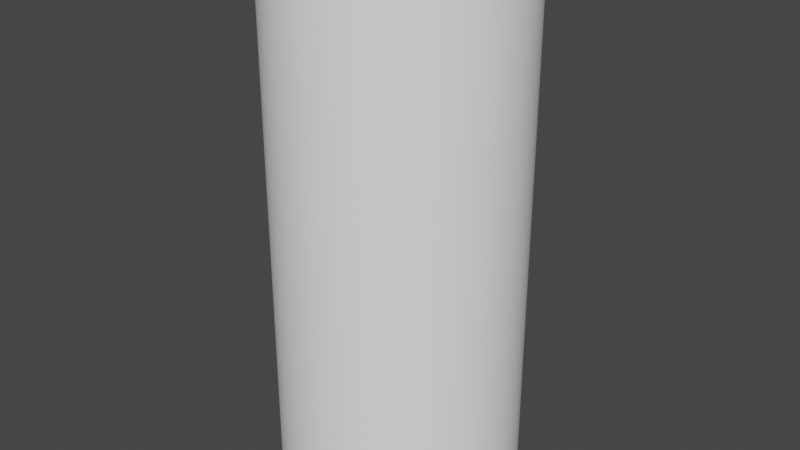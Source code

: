 # Source: Cyllinder.blend  (saved by Blender 2.91.10; exported with 4.5.12 LTS)
import bpy
from mathutils import Matrix  # noqa: F401  (used for matrix-valued properties, if any)

bpy.ops.wm.read_factory_settings(use_empty=True)
scene = bpy.context.scene
scene.name = 'Scene'

# ---- collections
col_collection = bpy.data.collections.new('Collection'); scene.collection.children.link(col_collection)

# ---- materials (node trees are filled in below, after node groups)
mat_base = bpy.data.materials.new('Base')
mat_base.use_transparent_shadow = False
mat_head = bpy.data.materials.new('Head')
mat_head.use_transparent_shadow = False

# ---- material node trees
mat_base.use_nodes = True; mat_base.node_tree.nodes.clear()
_N = mat_base.node_tree.nodes; _L = mat_base.node_tree.links
n0 = _N.new('ShaderNodeBsdfPrincipled'); n0.name = 'Principled BSDF'; n0.location = (10, 300)
n0.distribution = 'GGX'
n0.subsurface_method = 'BURLEY'
n0.inputs[0].default_value = (1.0, 1.0, 1.0, 1.0)
n0.inputs[3].default_value = 1.45
n0.inputs[27].default_value = (0.0, 0.0, 0.0, 1.0)
n0.inputs[28].default_value = 1.0
n1 = _N.new('ShaderNodeOutputMaterial'); n1.name = 'Material Output'; n1.location = (300, 300)
_L.new(n0.outputs[0], n1.inputs[0])
n1.is_active_output = True
mat_head.use_nodes = True; mat_head.node_tree.nodes.clear()
_N = mat_head.node_tree.nodes; _L = mat_head.node_tree.links
n0 = _N.new('ShaderNodeBsdfPrincipled'); n0.name = 'Principled BSDF'; n0.location = (10, 300)
n0.distribution = 'GGX'
n0.subsurface_method = 'BURLEY'
n0.inputs[0].default_value = (1.0, 1.0, 1.0, 1.0)
n0.inputs[3].default_value = 1.45
n0.inputs[27].default_value = (0.0, 0.0, 0.0, 1.0)
n0.inputs[28].default_value = 1.0
n1 = _N.new('ShaderNodeOutputMaterial'); n1.name = 'Material Output'; n1.location = (300, 300)
_L.new(n0.outputs[0], n1.inputs[0])
n1.is_active_output = True

# ---- world
world_world = bpy.data.worlds.new('World'); scene.world = world_world
world_world.use_nodes = True; world_world.node_tree.nodes.clear()
_N = world_world.node_tree.nodes; _L = world_world.node_tree.links
n0 = _N.new('ShaderNodeOutputWorld'); n0.name = 'World Output'; n0.location = (300, 300)
n1 = _N.new('ShaderNodeBackground'); n1.name = 'Background'; n1.location = (10, 300)
n1.inputs[0].default_value = (0.05088, 0.05088, 0.05088, 1.0)
_L.new(n1.outputs[0], n0.inputs[0])
n0.is_active_output = True
world_world.color = (0.05088, 0.05088, 0.05088)
world_world.use_sun_shadow = False
world_world.sun_shadow_jitter_overblur = 0.0

# ---- meshes
me_cylinder = bpy.data.meshes.new('Cylinder')
me_cylinder.from_pydata([(0.0, 1.0, -1.0), (0.0, 1.0, 1.0), (0.03141, 0.9995, -1.0), (0.03141, 0.9995, 1.0), (0.06279, 0.998, -1.0), (0.06279, 0.998, 1.0), (0.09411, 0.9956, -1.0), (0.09411, 0.9956, 1.0), (0.1253, 0.9921, -1.0), (0.1253, 0.9921, 1.0), (0.1564, 0.9877, -1.0), (0.1564, 0.9877, 1.0), (0.1874, 0.9823, -1.0), (0.1874, 0.9823, 1.0), (0.2181, 0.9759, -1.0), (0.2181, 0.9759, 1.0), (0.2487, 0.9686, -1.0), (0.2487, 0.9686, 1.0), (0.279, 0.9603, -1.0), (0.279, 0.9603, 1.0), (0.309, 0.9511, -1.0), (0.309, 0.9511, 1.0), (0.3387, 0.9409, -1.0), (0.3387, 0.9409, 1.0), (0.3681, 0.9298, -1.0), (0.3681, 0.9298, 1.0), (0.3971, 0.9178, -1.0), (0.3971, 0.9178, 1.0), (0.4258, 0.9048, -1.0), (0.4258, 0.9048, 1.0), (0.454, 0.891, -1.0), (0.454, 0.891, 1.0), (0.4818, 0.8763, -1.0), (0.4818, 0.8763, 1.0), (0.509, 0.8607, -1.0), (0.509, 0.8607, 1.0), (0.5358, 0.8443, -1.0), (0.5358, 0.8443, 1.0), (0.5621, 0.8271, -1.0), (0.5621, 0.8271, 1.0), (0.5878, 0.809, -1.0), (0.5878, 0.809, 1.0), (0.6129, 0.7902, -1.0), (0.6129, 0.7902, 1.0), (0.6374, 0.7705, -1.0), (0.6374, 0.7705, 1.0), (0.6613, 0.7501, -1.0), (0.6613, 0.7501, 1.0), (0.6845, 0.729, -1.0), (0.6845, 0.729, 1.0), (0.7071, 0.7071, -1.0), (0.7071, 0.7071, 1.0), (0.729, 0.6845, -1.0), (0.729, 0.6845, 1.0), (0.7501, 0.6613, -1.0), (0.7501, 0.6613, 1.0), (0.7705, 0.6374, -1.0), (0.7705, 0.6374, 1.0), (0.7902, 0.6129, -1.0), (0.7902, 0.6129, 1.0), (0.809, 0.5878, -1.0), (0.809, 0.5878, 1.0), (0.8271, 0.5621, -1.0), (0.8271, 0.5621, 1.0), (0.8443, 0.5358, -1.0), (0.8443, 0.5358, 1.0), (0.8607, 0.509, -1.0), (0.8607, 0.509, 1.0), (0.8763, 0.4818, -1.0), (0.8763, 0.4818, 1.0), (0.891, 0.454, -1.0), (0.891, 0.454, 1.0), (0.9048, 0.4258, -1.0), (0.9048, 0.4258, 1.0), (0.9178, 0.3971, -1.0), (0.9178, 0.3971, 1.0), (0.9298, 0.3681, -1.0), (0.9298, 0.3681, 1.0), (0.9409, 0.3387, -1.0), (0.9409, 0.3387, 1.0), (0.9511, 0.309, -1.0), (0.9511, 0.309, 1.0), (0.9603, 0.279, -1.0), (0.9603, 0.279, 1.0), (0.9686, 0.2487, -1.0), (0.9686, 0.2487, 1.0), (0.9759, 0.2181, -1.0), (0.9759, 0.2181, 1.0), (0.9823, 0.1874, -1.0), (0.9823, 0.1874, 1.0), (0.9877, 0.1564, -1.0), (0.9877, 0.1564, 1.0), (0.9921, 0.1253, -1.0), (0.9921, 0.1253, 1.0), (0.9956, 0.09411, -1.0), (0.9956, 0.09411, 1.0), (0.998, 0.06279, -1.0), (0.998, 0.06279, 1.0), (0.9995, 0.03141, -1.0), (0.9995, 0.03141, 1.0), (1.0, -5.205e-07, -1.0), (1.0, -5.205e-07, 1.0), (0.9995, -0.03141, -1.0), (0.9995, -0.03141, 1.0), (0.998, -0.06279, -1.0), (0.998, -0.06279, 1.0), (0.9956, -0.09411, -1.0), (0.9956, -0.09411, 1.0), (0.9921, -0.1253, -1.0), (0.9921, -0.1253, 1.0), (0.9877, -0.1564, -1.0), (0.9877, -0.1564, 1.0), (0.9823, -0.1874, -1.0), (0.9823, -0.1874, 1.0), (0.9759, -0.2181, -1.0), (0.9759, -0.2181, 1.0), (0.9686, -0.2487, -1.0), (0.9686, -0.2487, 1.0), (0.9603, -0.279, -1.0), (0.9603, -0.279, 1.0), (0.9511, -0.309, -1.0), (0.9511, -0.309, 1.0), (0.9409, -0.3387, -1.0), (0.9409, -0.3387, 1.0), (0.9298, -0.3681, -1.0), (0.9298, -0.3681, 1.0), (0.9178, -0.3971, -1.0), (0.9178, -0.3971, 1.0), (0.9048, -0.4258, -1.0), (0.9048, -0.4258, 1.0), (0.891, -0.454, -1.0), (0.891, -0.454, 1.0), (0.8763, -0.4818, -1.0), (0.8763, -0.4818, 1.0), (0.8607, -0.509, -1.0), (0.8607, -0.509, 1.0), (0.8443, -0.5358, -1.0), (0.8443, -0.5358, 1.0), (0.8271, -0.5621, -1.0), (0.8271, -0.5621, 1.0), (0.809, -0.5878, -1.0), (0.809, -0.5878, 1.0), (0.7902, -0.6129, -1.0), (0.7902, -0.6129, 1.0), (0.7705, -0.6374, -1.0), (0.7705, -0.6374, 1.0), (0.7501, -0.6613, -1.0), (0.7501, -0.6613, 1.0), (0.729, -0.6845, -1.0), (0.729, -0.6845, 1.0), (0.7071, -0.7071, -1.0), (0.7071, -0.7071, 1.0), (0.6845, -0.729, -1.0), (0.6845, -0.729, 1.0), (0.6613, -0.7501, -1.0), (0.6613, -0.7501, 1.0), (0.6374, -0.7705, -1.0), (0.6374, -0.7705, 1.0), (0.6129, -0.7902, -1.0), (0.6129, -0.7902, 1.0), (0.5878, -0.809, -1.0), (0.5878, -0.809, 1.0), (0.5621, -0.8271, -1.0), (0.5621, -0.8271, 1.0), (0.5358, -0.8443, -1.0), (0.5358, -0.8443, 1.0), (0.509, -0.8607, -1.0), (0.509, -0.8607, 1.0), (0.4818, -0.8763, -1.0), (0.4818, -0.8763, 1.0), (0.454, -0.891, -1.0), (0.454, -0.891, 1.0), (0.4258, -0.9048, -1.0), (0.4258, -0.9048, 1.0), (0.3971, -0.9178, -1.0), (0.3971, -0.9178, 1.0), (0.3681, -0.9298, -1.0), (0.3681, -0.9298, 1.0), (0.3387, -0.9409, -1.0), (0.3387, -0.9409, 1.0), (0.309, -0.9511, -1.0), (0.309, -0.9511, 1.0), (0.279, -0.9603, -1.0), (0.279, -0.9603, 1.0), (0.2487, -0.9686, -1.0), (0.2487, -0.9686, 1.0), (0.2181, -0.9759, -1.0), (0.2181, -0.9759, 1.0), (0.1874, -0.9823, -1.0), (0.1874, -0.9823, 1.0), (0.1564, -0.9877, -1.0), (0.1564, -0.9877, 1.0), (0.1253, -0.9921, -1.0), (0.1253, -0.9921, 1.0), (0.09411, -0.9956, -1.0), (0.09411, -0.9956, 1.0), (0.06279, -0.998, -1.0), (0.06279, -0.998, 1.0), (0.03141, -0.9995, -1.0), (0.03141, -0.9995, 1.0), (-1.041e-06, -1.0, -1.0), (-1.041e-06, -1.0, 1.0), (-0.03141, -0.9995, -1.0), (-0.03141, -0.9995, 1.0), (-0.06279, -0.998, -1.0), (-0.06279, -0.998, 1.0), (-0.09411, -0.9956, -1.0), (-0.09411, -0.9956, 1.0), (-0.1253, -0.9921, -1.0), (-0.1253, -0.9921, 1.0), (-0.1564, -0.9877, -1.0), (-0.1564, -0.9877, 1.0), (-0.1874, -0.9823, -1.0), (-0.1874, -0.9823, 1.0), (-0.2181, -0.9759, -1.0), (-0.2181, -0.9759, 1.0), (-0.2487, -0.9686, -1.0), (-0.2487, -0.9686, 1.0), (-0.279, -0.9603, -1.0), (-0.279, -0.9603, 1.0), (-0.309, -0.9511, -1.0), (-0.309, -0.9511, 1.0), (-0.3387, -0.9409, -1.0), (-0.3387, -0.9409, 1.0), (-0.3681, -0.9298, -1.0), (-0.3681, -0.9298, 1.0), (-0.3971, -0.9178, -1.0), (-0.3971, -0.9178, 1.0), (-0.4258, -0.9048, -1.0), (-0.4258, -0.9048, 1.0), (-0.454, -0.891, -1.0), (-0.454, -0.891, 1.0), (-0.4818, -0.8763, -1.0), (-0.4818, -0.8763, 1.0), (-0.509, -0.8607, -1.0), (-0.509, -0.8607, 1.0), (-0.5358, -0.8443, -1.0), (-0.5358, -0.8443, 1.0), (-0.5621, -0.8271, -1.0), (-0.5621, -0.8271, 1.0), (-0.5878, -0.809, -1.0), (-0.5878, -0.809, 1.0), (-0.6129, -0.7902, -1.0), (-0.6129, -0.7902, 1.0), (-0.6374, -0.7705, -1.0), (-0.6374, -0.7705, 1.0), (-0.6613, -0.7501, -1.0), (-0.6613, -0.7501, 1.0), (-0.6845, -0.729, -1.0), (-0.6845, -0.729, 1.0), (-0.7071, -0.7071, -1.0), (-0.7071, -0.7071, 1.0), (-0.729, -0.6845, -1.0), (-0.729, -0.6845, 1.0), (-0.7501, -0.6613, -1.0), (-0.7501, -0.6613, 1.0), (-0.7705, -0.6374, -1.0), (-0.7705, -0.6374, 1.0), (-0.7902, -0.6129, -1.0), (-0.7902, -0.6129, 1.0), (-0.809, -0.5878, -1.0), (-0.809, -0.5878, 1.0), (-0.8271, -0.5621, -1.0), (-0.8271, -0.5621, 1.0), (-0.8443, -0.5358, -1.0), (-0.8443, -0.5358, 1.0), (-0.8607, -0.509, -1.0), (-0.8607, -0.509, 1.0), (-0.8763, -0.4818, -1.0), (-0.8763, -0.4818, 1.0), (-0.891, -0.454, -1.0), (-0.891, -0.454, 1.0), (-0.9048, -0.4258, -1.0), (-0.9048, -0.4258, 1.0), (-0.9178, -0.3971, -1.0), (-0.9178, -0.3971, 1.0), (-0.9298, -0.3681, -1.0), (-0.9298, -0.3681, 1.0), (-0.9409, -0.3387, -1.0), (-0.9409, -0.3387, 1.0), (-0.9511, -0.309, -1.0), (-0.9511, -0.309, 1.0), (-0.9603, -0.279, -1.0), (-0.9603, -0.279, 1.0), (-0.9686, -0.2487, -1.0), (-0.9686, -0.2487, 1.0), (-0.9759, -0.2181, -1.0), (-0.9759, -0.2181, 1.0), (-0.9823, -0.1874, -1.0), (-0.9823, -0.1874, 1.0), (-0.9877, -0.1564, -1.0), (-0.9877, -0.1564, 1.0), (-0.9921, -0.1253, -1.0), (-0.9921, -0.1253, 1.0), (-0.9956, -0.09411, -1.0), (-0.9956, -0.09411, 1.0), (-0.998, -0.06279, -1.0), (-0.998, -0.06279, 1.0), (-0.9995, -0.03141, -1.0), (-0.9995, -0.03141, 1.0), (-1.0, 1.442e-06, -1.0), (-1.0, 1.442e-06, 1.0), (-0.9995, 0.03141, -1.0), (-0.9995, 0.03141, 1.0), (-0.998, 0.06279, -1.0), (-0.998, 0.06279, 1.0), (-0.9956, 0.09411, -1.0), (-0.9956, 0.09411, 1.0), (-0.9921, 0.1253, -1.0), (-0.9921, 0.1253, 1.0), (-0.9877, 0.1564, -1.0), (-0.9877, 0.1564, 1.0), (-0.9823, 0.1874, -1.0), (-0.9823, 0.1874, 1.0), (-0.9759, 0.2181, -1.0), (-0.9759, 0.2181, 1.0), (-0.9686, 0.2487, -1.0), (-0.9686, 0.2487, 1.0), (-0.9603, 0.279, -1.0), (-0.9603, 0.279, 1.0), (-0.9511, 0.309, -1.0), (-0.9511, 0.309, 1.0), (-0.9409, 0.3387, -1.0), (-0.9409, 0.3387, 1.0), (-0.9298, 0.3681, -1.0), (-0.9298, 0.3681, 1.0), (-0.9178, 0.3971, -1.0), (-0.9178, 0.3971, 1.0), (-0.9048, 0.4258, -1.0), (-0.9048, 0.4258, 1.0), (-0.891, 0.454, -1.0), (-0.891, 0.454, 1.0), (-0.8763, 0.4818, -1.0), (-0.8763, 0.4818, 1.0), (-0.8607, 0.509, -1.0), (-0.8607, 0.509, 1.0), (-0.8443, 0.5358, -1.0), (-0.8443, 0.5358, 1.0), (-0.8271, 0.5621, -1.0), (-0.8271, 0.5621, 1.0), (-0.809, 0.5878, -1.0), (-0.809, 0.5878, 1.0), (-0.7902, 0.6129, -1.0), (-0.7902, 0.6129, 1.0), (-0.7705, 0.6374, -1.0), (-0.7705, 0.6374, 1.0), (-0.7501, 0.6613, -1.0), (-0.7501, 0.6613, 1.0), (-0.729, 0.6845, -1.0), (-0.729, 0.6845, 1.0), (-0.7071, 0.7071, -1.0), (-0.7071, 0.7071, 1.0), (-0.6845, 0.729, -1.0), (-0.6845, 0.729, 1.0), (-0.6613, 0.7501, -1.0), (-0.6613, 0.7501, 1.0), (-0.6374, 0.7705, -1.0), (-0.6374, 0.7705, 1.0), (-0.6129, 0.7902, -1.0), (-0.6129, 0.7902, 1.0), (-0.5878, 0.809, -1.0), (-0.5878, 0.809, 1.0), (-0.5621, 0.8271, -1.0), (-0.5621, 0.8271, 1.0), (-0.5358, 0.8443, -1.0), (-0.5358, 0.8443, 1.0), (-0.509, 0.8607, -1.0), (-0.509, 0.8607, 1.0), (-0.4818, 0.8763, -1.0), (-0.4818, 0.8763, 1.0), (-0.454, 0.891, -1.0), (-0.454, 0.891, 1.0), (-0.4258, 0.9048, -1.0), (-0.4258, 0.9048, 1.0), (-0.3971, 0.9178, -1.0), (-0.3971, 0.9178, 1.0), (-0.3681, 0.9298, -1.0), (-0.3681, 0.9298, 1.0), (-0.3387, 0.9409, -1.0), (-0.3387, 0.9409, 1.0), (-0.309, 0.9511, -1.0), (-0.309, 0.9511, 1.0), (-0.279, 0.9603, -1.0), (-0.279, 0.9603, 1.0), (-0.2487, 0.9686, -1.0), (-0.2487, 0.9686, 1.0), (-0.2181, 0.9759, -1.0), (-0.2181, 0.9759, 1.0), (-0.1874, 0.9823, -1.0), (-0.1874, 0.9823, 1.0), (-0.1564, 0.9877, -1.0), (-0.1564, 0.9877, 1.0), (-0.1253, 0.9921, -1.0), (-0.1253, 0.9921, 1.0), (-0.09411, 0.9956, -1.0), (-0.09411, 0.9956, 1.0), (-0.06279, 0.998, -1.0), (-0.06279, 0.998, 1.0), (-0.03141, 0.9995, -1.0), (-0.03141, 0.9995, 1.0), (0.0, 1.0, 0.5563), (0.03141, 0.9995, 0.5563), (0.06279, 0.998, 0.5563), (0.09411, 0.9956, 0.5563), (0.1253, 0.9921, 0.5563), (0.1564, 0.9877, 0.5563), (0.1874, 0.9823, 0.5563), (0.2181, 0.9759, 0.5563), (0.2487, 0.9686, 0.5563), (0.279, 0.9603, 0.5563), (0.309, 0.9511, 0.5563), (0.3387, 0.9409, 0.5563), (0.3681, 0.9298, 0.5563), (0.3971, 0.9178, 0.5563), (0.4258, 0.9048, 0.5563), (0.454, 0.891, 0.5563), (0.4818, 0.8763, 0.5563), (0.509, 0.8607, 0.5563), (0.5358, 0.8443, 0.5563), (0.5621, 0.8271, 0.5563), (0.5878, 0.809, 0.5563), (0.6129, 0.7902, 0.5563), (0.6374, 0.7705, 0.5563), (0.6613, 0.7501, 0.5563), (0.6845, 0.729, 0.5563), (0.7071, 0.7071, 0.5563), (0.729, 0.6845, 0.5563), (0.7501, 0.6613, 0.5563), (0.7705, 0.6374, 0.5563), (0.7902, 0.6129, 0.5563), (0.809, 0.5878, 0.5563), (0.8271, 0.5621, 0.5563), (0.8443, 0.5358, 0.5563), (0.8607, 0.509, 0.5563), (0.8763, 0.4818, 0.5563), (0.891, 0.454, 0.5563), (0.9048, 0.4258, 0.5563), (0.9178, 0.3971, 0.5563), (0.9298, 0.3681, 0.5563), (0.9409, 0.3387, 0.5563), (0.9511, 0.309, 0.5563), (0.9603, 0.279, 0.5563), (0.9686, 0.2487, 0.5563), (0.9759, 0.2181, 0.5563), (0.9823, 0.1874, 0.5563), (0.9877, 0.1564, 0.5563), (0.9921, 0.1253, 0.5563), (0.9956, 0.09411, 0.5563), (0.998, 0.06279, 0.5563), (0.9995, 0.03141, 0.5563), (1.0, -5.205e-07, 0.5563), (0.9995, -0.03141, 0.5563), (0.998, -0.06279, 0.5563), (0.9956, -0.09411, 0.5563), (0.9921, -0.1253, 0.5563), (0.9877, -0.1564, 0.5563), (0.9823, -0.1874, 0.5563), (0.9759, -0.2181, 0.5563), (0.9686, -0.2487, 0.5563), (0.9603, -0.279, 0.5563), (0.9511, -0.309, 0.5563), (0.9409, -0.3387, 0.5563), (0.9298, -0.3681, 0.5563), (0.9178, -0.3971, 0.5563), (0.9048, -0.4258, 0.5563), (0.891, -0.454, 0.5563), (0.8763, -0.4818, 0.5563), (0.8607, -0.509, 0.5563), (0.8443, -0.5358, 0.5563), (0.8271, -0.5621, 0.5563), (0.809, -0.5878, 0.5563), (0.7902, -0.6129, 0.5563), (0.7705, -0.6374, 0.5563), (0.7501, -0.6613, 0.5563), (0.729, -0.6845, 0.5563), (0.7071, -0.7071, 0.5563), (0.6845, -0.729, 0.5563), (0.6613, -0.7501, 0.5563), (0.6374, -0.7705, 0.5563), (0.6129, -0.7902, 0.5563), (0.5878, -0.809, 0.5563), (0.5621, -0.8271, 0.5563), (0.5358, -0.8443, 0.5563), (0.509, -0.8607, 0.5563), (0.4818, -0.8763, 0.5563), (0.454, -0.891, 0.5563), (0.4258, -0.9048, 0.5563), (0.3971, -0.9178, 0.5563), (0.3681, -0.9298, 0.5563), (0.3387, -0.9409, 0.5563), (0.309, -0.9511, 0.5563), (0.279, -0.9603, 0.5563), (0.2487, -0.9686, 0.5563), (0.2181, -0.9759, 0.5563), (0.1874, -0.9823, 0.5563), (0.1564, -0.9877, 0.5563), (0.1253, -0.9921, 0.5563), (0.09411, -0.9956, 0.5563), (0.06279, -0.998, 0.5563), (0.03141, -0.9995, 0.5563), (-1.041e-06, -1.0, 0.5563), (-0.03141, -0.9995, 0.5563), (-0.06279, -0.998, 0.5563), (-0.09411, -0.9956, 0.5563), (-0.1253, -0.9921, 0.5563), (-0.1564, -0.9877, 0.5563), (-0.1874, -0.9823, 0.5563), (-0.2181, -0.9759, 0.5563), (-0.2487, -0.9686, 0.5563), (-0.279, -0.9603, 0.5563), (-0.309, -0.9511, 0.5563), (-0.3387, -0.9409, 0.5563), (-0.3681, -0.9298, 0.5563), (-0.3971, -0.9178, 0.5563), (-0.4258, -0.9048, 0.5563), (-0.454, -0.891, 0.5563), (-0.4818, -0.8763, 0.5563), (-0.509, -0.8607, 0.5563), (-0.5358, -0.8443, 0.5563), (-0.5621, -0.8271, 0.5563), (-0.5878, -0.809, 0.5563), (-0.6129, -0.7902, 0.5563), (-0.6374, -0.7705, 0.5563), (-0.6613, -0.7501, 0.5563), (-0.6845, -0.729, 0.5563), (-0.7071, -0.7071, 0.5563), (-0.729, -0.6845, 0.5563), (-0.7501, -0.6613, 0.5563), (-0.7705, -0.6374, 0.5563), (-0.7902, -0.6129, 0.5563), (-0.809, -0.5878, 0.5563), (-0.8271, -0.5621, 0.5563), (-0.8443, -0.5358, 0.5563), (-0.8607, -0.509, 0.5563), (-0.8763, -0.4818, 0.5563), (-0.891, -0.454, 0.5563), (-0.9048, -0.4258, 0.5563), (-0.9178, -0.3971, 0.5563), (-0.9298, -0.3681, 0.5563), (-0.9409, -0.3387, 0.5563), (-0.9511, -0.309, 0.5563), (-0.9603, -0.279, 0.5563), (-0.9686, -0.2487, 0.5563), (-0.9759, -0.2181, 0.5563), (-0.9823, -0.1874, 0.5563), (-0.9877, -0.1564, 0.5563), (-0.9921, -0.1253, 0.5563), (-0.9956, -0.09411, 0.5563), (-0.998, -0.06279, 0.5563), (-0.9995, -0.03141, 0.5563), (-1.0, 1.442e-06, 0.5563), (-0.9995, 0.03141, 0.5563), (-0.998, 0.06279, 0.5563), (-0.9956, 0.09411, 0.5563), (-0.9921, 0.1253, 0.5563), (-0.9877, 0.1564, 0.5563), (-0.9823, 0.1874, 0.5563), (-0.9759, 0.2181, 0.5563), (-0.9686, 0.2487, 0.5563), (-0.9603, 0.279, 0.5563), (-0.9511, 0.309, 0.5563), (-0.9409, 0.3387, 0.5563), (-0.9298, 0.3681, 0.5563), (-0.9178, 0.3971, 0.5563), (-0.9048, 0.4258, 0.5563), (-0.891, 0.454, 0.5563), (-0.8763, 0.4818, 0.5563), (-0.8607, 0.509, 0.5563), (-0.8443, 0.5358, 0.5563), (-0.8271, 0.5621, 0.5563), (-0.809, 0.5878, 0.5563), (-0.7902, 0.6129, 0.5563), (-0.7705, 0.6374, 0.5563), (-0.7501, 0.6613, 0.5563), (-0.729, 0.6845, 0.5563), (-0.7071, 0.7071, 0.5563), (-0.6845, 0.729, 0.5563), (-0.6613, 0.7501, 0.5563), (-0.6374, 0.7705, 0.5563), (-0.6129, 0.7902, 0.5563), (-0.5878, 0.809, 0.5563), (-0.5621, 0.8271, 0.5563), (-0.5358, 0.8443, 0.5563), (-0.509, 0.8607, 0.5563), (-0.4818, 0.8763, 0.5563), (-0.454, 0.891, 0.5563), (-0.4258, 0.9048, 0.5563), (-0.3971, 0.9178, 0.5563), (-0.3681, 0.9298, 0.5563), (-0.3387, 0.9409, 0.5563), (-0.309, 0.9511, 0.5563), (-0.279, 0.9603, 0.5563), (-0.2487, 0.9686, 0.5563), (-0.2181, 0.9759, 0.5563), (-0.1874, 0.9823, 0.5563), (-0.1564, 0.9877, 0.5563), (-0.1253, 0.9921, 0.5563), (-0.09411, 0.9956, 0.5563), (-0.06279, 0.998, 0.5563), (-0.03141, 0.9995, 0.5563)], [], [(400, 1, 3, 401), (401, 3, 5, 402), (402, 5, 7, 403), (403, 7, 9, 404), (404, 9, 11, 405), (405, 11, 13, 406), (406, 13, 15, 407), (407, 15, 17, 408), (408, 17, 19, 409), (409, 19, 21, 410), (410, 21, 23, 411), (411, 23, 25, 412), (412, 25, 27, 413), (413, 27, 29, 414), (414, 29, 31, 415), (415, 31, 33, 416), (416, 33, 35, 417), (417, 35, 37, 418), (418, 37, 39, 419), (419, 39, 41, 420), (420, 41, 43, 421), (421, 43, 45, 422), (422, 45, 47, 423), (423, 47, 49, 424), (424, 49, 51, 425), (425, 51, 53, 426), (426, 53, 55, 427), (427, 55, 57, 428), (428, 57, 59, 429), (429, 59, 61, 430), (430, 61, 63, 431), (431, 63, 65, 432), (432, 65, 67, 433), (433, 67, 69, 434), (434, 69, 71, 435), (435, 71, 73, 436), (436, 73, 75, 437), (437, 75, 77, 438), (438, 77, 79, 439), (439, 79, 81, 440), (440, 81, 83, 441), (441, 83, 85, 442), (442, 85, 87, 443), (443, 87, 89, 444), (444, 89, 91, 445), (445, 91, 93, 446), (446, 93, 95, 447), (447, 95, 97, 448), (448, 97, 99, 449), (449, 99, 101, 450), (450, 101, 103, 451), (451, 103, 105, 452), (452, 105, 107, 453), (453, 107, 109, 454), (454, 109, 111, 455), (455, 111, 113, 456), (456, 113, 115, 457), (457, 115, 117, 458), (458, 117, 119, 459), (459, 119, 121, 460), (460, 121, 123, 461), (461, 123, 125, 462), (462, 125, 127, 463), (463, 127, 129, 464), (464, 129, 131, 465), (465, 131, 133, 466), (466, 133, 135, 467), (467, 135, 137, 468), (468, 137, 139, 469), (469, 139, 141, 470), (470, 141, 143, 471), (471, 143, 145, 472), (472, 145, 147, 473), (473, 147, 149, 474), (474, 149, 151, 475), (475, 151, 153, 476), (476, 153, 155, 477), (477, 155, 157, 478), (478, 157, 159, 479), (479, 159, 161, 480), (480, 161, 163, 481), (481, 163, 165, 482), (482, 165, 167, 483), (483, 167, 169, 484), (484, 169, 171, 485), (485, 171, 173, 486), (486, 173, 175, 487), (487, 175, 177, 488), (488, 177, 179, 489), (489, 179, 181, 490), (490, 181, 183, 491), (491, 183, 185, 492), (492, 185, 187, 493), (493, 187, 189, 494), (494, 189, 191, 495), (495, 191, 193, 496), (496, 193, 195, 497), (497, 195, 197, 498), (498, 197, 199, 499), (499, 199, 201, 500), (500, 201, 203, 501), (501, 203, 205, 502), (502, 205, 207, 503), (503, 207, 209, 504), (504, 209, 211, 505), (505, 211, 213, 506), (506, 213, 215, 507), (507, 215, 217, 508), (508, 217, 219, 509), (509, 219, 221, 510), (510, 221, 223, 511), (511, 223, 225, 512), (512, 225, 227, 513), (513, 227, 229, 514), (514, 229, 231, 515), (515, 231, 233, 516), (516, 233, 235, 517), (517, 235, 237, 518), (518, 237, 239, 519), (519, 239, 241, 520), (520, 241, 243, 521), (521, 243, 245, 522), (522, 245, 247, 523), (523, 247, 249, 524), (524, 249, 251, 525), (525, 251, 253, 526), (526, 253, 255, 527), (527, 255, 257, 528), (528, 257, 259, 529), (529, 259, 261, 530), (530, 261, 263, 531), (531, 263, 265, 532), (532, 265, 267, 533), (533, 267, 269, 534), (534, 269, 271, 535), (535, 271, 273, 536), (536, 273, 275, 537), (537, 275, 277, 538), (538, 277, 279, 539), (539, 279, 281, 540), (540, 281, 283, 541), (541, 283, 285, 542), (542, 285, 287, 543), (543, 287, 289, 544), (544, 289, 291, 545), (545, 291, 293, 546), (546, 293, 295, 547), (547, 295, 297, 548), (548, 297, 299, 549), (549, 299, 301, 550), (550, 301, 303, 551), (551, 303, 305, 552), (552, 305, 307, 553), (553, 307, 309, 554), (554, 309, 311, 555), (555, 311, 313, 556), (556, 313, 315, 557), (557, 315, 317, 558), (558, 317, 319, 559), (559, 319, 321, 560), (560, 321, 323, 561), (561, 323, 325, 562), (562, 325, 327, 563), (563, 327, 329, 564), (564, 329, 331, 565), (565, 331, 333, 566), (566, 333, 335, 567), (567, 335, 337, 568), (568, 337, 339, 569), (569, 339, 341, 570), (570, 341, 343, 571), (571, 343, 345, 572), (572, 345, 347, 573), (573, 347, 349, 574), (574, 349, 351, 575), (575, 351, 353, 576), (576, 353, 355, 577), (577, 355, 357, 578), (578, 357, 359, 579), (579, 359, 361, 580), (580, 361, 363, 581), (581, 363, 365, 582), (582, 365, 367, 583), (583, 367, 369, 584), (584, 369, 371, 585), (585, 371, 373, 586), (586, 373, 375, 587), (587, 375, 377, 588), (588, 377, 379, 589), (589, 379, 381, 590), (590, 381, 383, 591), (591, 383, 385, 592), (592, 385, 387, 593), (593, 387, 389, 594), (594, 389, 391, 595), (595, 391, 393, 596), (596, 393, 395, 597), (597, 395, 397, 598), (3, 1, 399, 397, 395, 393, 391, 389, 387, 385, 383, 381, 379, 377, 375, 373, 371, 369, 367, 365, 363, 361, 359, 357, 355, 353, 351, 349, 347, 345, 343, 341, 339, 337, 335, 333, 331, 329, 327, 325, 323, 321, 319, 317, 315, 313, 311, 309, 307, 305, 303, 301, 299, 297, 295, 293, 291, 289, 287, 285, 283, 281, 279, 277, 275, 273, 271, 269, 267, 265, 263, 261, 259, 257, 255, 253, 251, 249, 247, 245, 243, 241, 239, 237, 235, 233, 231, 229, 227, 225, 223, 221, 219, 217, 215, 213, 211, 209, 207, 205, 203, 201, 199, 197, 195, 193, 191, 189, 187, 185, 183, 181, 179, 177, 175, 173, 171, 169, 167, 165, 163, 161, 159, 157, 155, 153, 151, 149, 147, 145, 143, 141, 139, 137, 135, 133, 131, 129, 127, 125, 123, 121, 119, 117, 115, 113, 111, 109, 107, 105, 103, 101, 99, 97, 95, 93, 91, 89, 87, 85, 83, 81, 79, 77, 75, 73, 71, 69, 67, 65, 63, 61, 59, 57, 55, 53, 51, 49, 47, 45, 43, 41, 39, 37, 35, 33, 31, 29, 27, 25, 23, 21, 19, 17, 15, 13, 11, 9, 7, 5), (598, 397, 399, 599), (599, 399, 1, 400), (0, 2, 4, 6, 8, 10, 12, 14, 16, 18, 20, 22, 24, 26, 28, 30, 32, 34, 36, 38, 40, 42, 44, 46, 48, 50, 52, 54, 56, 58, 60, 62, 64, 66, 68, 70, 72, 74, 76, 78, 80, 82, 84, 86, 88, 90, 92, 94, 96, 98, 100, 102, 104, 106, 108, 110, 112, 114, 116, 118, 120, 122, 124, 126, 128, 130, 132, 134, 136, 138, 140, 142, 144, 146, 148, 150, 152, 154, 156, 158, 160, 162, 164, 166, 168, 170, 172, 174, 176, 178, 180, 182, 184, 186, 188, 190, 192, 194, 196, 198, 200, 202, 204, 206, 208, 210, 212, 214, 216, 218, 220, 222, 224, 226, 228, 230, 232, 234, 236, 238, 240, 242, 244, 246, 248, 250, 252, 254, 256, 258, 260, 262, 264, 266, 268, 270, 272, 274, 276, 278, 280, 282, 284, 286, 288, 290, 292, 294, 296, 298, 300, 302, 304, 306, 308, 310, 312, 314, 316, 318, 320, 322, 324, 326, 328, 330, 332, 334, 336, 338, 340, 342, 344, 346, 348, 350, 352, 354, 356, 358, 360, 362, 364, 366, 368, 370, 372, 374, 376, 378, 380, 382, 384, 386, 388, 390, 392, 394, 396, 398), (398, 599, 400, 0), (396, 598, 599, 398), (394, 597, 598, 396), (392, 596, 597, 394), (390, 595, 596, 392), (388, 594, 595, 390), (386, 593, 594, 388), (384, 592, 593, 386), (382, 591, 592, 384), (380, 590, 591, 382), (378, 589, 590, 380), (376, 588, 589, 378), (374, 587, 588, 376), (372, 586, 587, 374), (370, 585, 586, 372), (368, 584, 585, 370), (366, 583, 584, 368), (364, 582, 583, 366), (362, 581, 582, 364), (360, 580, 581, 362), (358, 579, 580, 360), (356, 578, 579, 358), (354, 577, 578, 356), (352, 576, 577, 354), (350, 575, 576, 352), (348, 574, 575, 350), (346, 573, 574, 348), (344, 572, 573, 346), (342, 571, 572, 344), (340, 570, 571, 342), (338, 569, 570, 340), (336, 568, 569, 338), (334, 567, 568, 336), (332, 566, 567, 334), (330, 565, 566, 332), (328, 564, 565, 330), (326, 563, 564, 328), (324, 562, 563, 326), (322, 561, 562, 324), (320, 560, 561, 322), (318, 559, 560, 320), (316, 558, 559, 318), (314, 557, 558, 316), (312, 556, 557, 314), (310, 555, 556, 312), (308, 554, 555, 310), (306, 553, 554, 308), (304, 552, 553, 306), (302, 551, 552, 304), (300, 550, 551, 302), (298, 549, 550, 300), (296, 548, 549, 298), (294, 547, 548, 296), (292, 546, 547, 294), (290, 545, 546, 292), (288, 544, 545, 290), (286, 543, 544, 288), (284, 542, 543, 286), (282, 541, 542, 284), (280, 540, 541, 282), (278, 539, 540, 280), (276, 538, 539, 278), (274, 537, 538, 276), (272, 536, 537, 274), (270, 535, 536, 272), (268, 534, 535, 270), (266, 533, 534, 268), (264, 532, 533, 266), (262, 531, 532, 264), (260, 530, 531, 262), (258, 529, 530, 260), (256, 528, 529, 258), (254, 527, 528, 256), (252, 526, 527, 254), (250, 525, 526, 252), (248, 524, 525, 250), (246, 523, 524, 248), (244, 522, 523, 246), (242, 521, 522, 244), (240, 520, 521, 242), (238, 519, 520, 240), (236, 518, 519, 238), (234, 517, 518, 236), (232, 516, 517, 234), (230, 515, 516, 232), (228, 514, 515, 230), (226, 513, 514, 228), (224, 512, 513, 226), (222, 511, 512, 224), (220, 510, 511, 222), (218, 509, 510, 220), (216, 508, 509, 218), (214, 507, 508, 216), (212, 506, 507, 214), (210, 505, 506, 212), (208, 504, 505, 210), (206, 503, 504, 208), (204, 502, 503, 206), (202, 501, 502, 204), (200, 500, 501, 202), (198, 499, 500, 200), (196, 498, 499, 198), (194, 497, 498, 196), (192, 496, 497, 194), (190, 495, 496, 192), (188, 494, 495, 190), (186, 493, 494, 188), (184, 492, 493, 186), (182, 491, 492, 184), (180, 490, 491, 182), (178, 489, 490, 180), (176, 488, 489, 178), (174, 487, 488, 176), (172, 486, 487, 174), (170, 485, 486, 172), (168, 484, 485, 170), (166, 483, 484, 168), (164, 482, 483, 166), (162, 481, 482, 164), (160, 480, 481, 162), (158, 479, 480, 160), (156, 478, 479, 158), (154, 477, 478, 156), (152, 476, 477, 154), (150, 475, 476, 152), (148, 474, 475, 150), (146, 473, 474, 148), (144, 472, 473, 146), (142, 471, 472, 144), (140, 470, 471, 142), (138, 469, 470, 140), (136, 468, 469, 138), (134, 467, 468, 136), (132, 466, 467, 134), (130, 465, 466, 132), (128, 464, 465, 130), (126, 463, 464, 128), (124, 462, 463, 126), (122, 461, 462, 124), (120, 460, 461, 122), (118, 459, 460, 120), (116, 458, 459, 118), (114, 457, 458, 116), (112, 456, 457, 114), (110, 455, 456, 112), (108, 454, 455, 110), (106, 453, 454, 108), (104, 452, 453, 106), (102, 451, 452, 104), (100, 450, 451, 102), (98, 449, 450, 100), (96, 448, 449, 98), (94, 447, 448, 96), (92, 446, 447, 94), (90, 445, 446, 92), (88, 444, 445, 90), (86, 443, 444, 88), (84, 442, 443, 86), (82, 441, 442, 84), (80, 440, 441, 82), (78, 439, 440, 80), (76, 438, 439, 78), (74, 437, 438, 76), (72, 436, 437, 74), (70, 435, 436, 72), (68, 434, 435, 70), (66, 433, 434, 68), (64, 432, 433, 66), (62, 431, 432, 64), (60, 430, 431, 62), (58, 429, 430, 60), (56, 428, 429, 58), (54, 427, 428, 56), (52, 426, 427, 54), (50, 425, 426, 52), (48, 424, 425, 50), (46, 423, 424, 48), (44, 422, 423, 46), (42, 421, 422, 44), (40, 420, 421, 42), (38, 419, 420, 40), (36, 418, 419, 38), (34, 417, 418, 36), (32, 416, 417, 34), (30, 415, 416, 32), (28, 414, 415, 30), (26, 413, 414, 28), (24, 412, 413, 26), (22, 411, 412, 24), (20, 410, 411, 22), (18, 409, 410, 20), (16, 408, 409, 18), (14, 407, 408, 16), (12, 406, 407, 14), (10, 405, 406, 12), (8, 404, 405, 10), (6, 403, 404, 8), (4, 402, 403, 6), (2, 401, 402, 4), (0, 400, 401, 2)])
me_cylinder.polygons.foreach_set('material_index', [1, 1, 1, 1, 1, 1, 1, 1, 1, 1, 1, 1, 1, 1, 1, 1, 1, 1, 1, 1, 1, 1, 1, 1, 1, 1, 1, 1, 1, 1, 1, 1, 1, 1, 1, 1, 1, 1, 1, 1, 1, 1, 1, 1, 1, 1, 1, 1, 1, 1, 1, 1, 1, 1, 1, 1, 1, 1, 1, 1, 1, 1, 1, 1, 1, 1, 1, 1, 1, 1, 1, 1, 1, 1, 1, 1, 1, 1, 1, 1, 1, 1, 1, 1, 1, 1, 1, 1, 1, 1, 1, 1, 1, 1, 1, 1, 1, 1, 1, 1, 1, 1, 1, 1, 1, 1, 1, 1, 1, 1, 1, 1, 1, 1, 1, 1, 1, 1, 1, 1, 1, 1, 1, 1, 1, 1, 1, 1, 1, 1, 1, 1, 1, 1, 1, 1, 1, 1, 1, 1, 1, 1, 1, 1, 1, 1, 1, 1, 1, 1, 1, 1, 1, 1, 1, 1, 1, 1, 1, 1, 1, 1, 1, 1, 1, 1, 1, 1, 1, 1, 1, 1, 1, 1, 1, 1, 1, 1, 1, 1, 1, 1, 1, 1, 1, 1, 1, 1, 1, 1, 1, 1, 1, 1, 1, 1, 1, 1, 1, 1, 1, 0, 0, 0, 0, 0, 0, 0, 0, 0, 0, 0, 0, 0, 0, 0, 0, 0, 0, 0, 0, 0, 0, 0, 0, 0, 0, 0, 0, 0, 0, 0, 0, 0, 0, 0, 0, 0, 0, 0, 0, 0, 0, 0, 0, 0, 0, 0, 0, 0, 0, 0, 0, 0, 0, 0, 0, 0, 0, 0, 0, 0, 0, 0, 0, 0, 0, 0, 0, 0, 0, 0, 0, 0, 0, 0, 0, 0, 0, 0, 0, 0, 0, 0, 0, 0, 0, 0, 0, 0, 0, 0, 0, 0, 0, 0, 0, 0, 0, 0, 0, 0, 0, 0, 0, 0, 0, 0, 0, 0, 0, 0, 0, 0, 0, 0, 0, 0, 0, 0, 0, 0, 0, 0, 0, 0, 0, 0, 0, 0, 0, 0, 0, 0, 0, 0, 0, 0, 0, 0, 0, 0, 0, 0, 0, 0, 0, 0, 0, 0, 0, 0, 0, 0, 0, 0, 0, 0, 0, 0, 0, 0, 0, 0, 0, 0, 0, 0, 0, 0, 0, 0, 0, 0, 0, 0, 0, 0, 0, 0, 0, 0, 0, 0, 0, 0, 0, 0, 0, 0, 0, 0, 0, 0, 0, 0, 0, 0, 0, 0, 0, 0])
_uv = me_cylinder.uv_layers.new(name='UVMap')
_uv.uv.foreach_set('vector', [1.0, 0.8891, 1.0, 1.0, 0.995, 1.0, 0.995, 0.8891, 0.995, 0.8891, 0.995, 1.0, 0.99, 1.0, 0.99, 0.8891, 0.99, 0.8891, 0.99, 1.0, 0.985, 1.0, 0.985, 0.8891, 0.985, 0.8891, 0.985, 1.0, 0.98, 1.0, 0.98, 0.8891, 0.98, 0.8891, 0.98, 1.0, 0.975, 1.0, 0.975, 0.8891, 0.975, 0.8891, 0.975, 1.0, 0.97, 1.0, 0.97, 0.8891, 0.97, 0.8891, 0.97, 1.0, 0.965, 1.0, 0.965, 0.8891, 0.965, 0.8891, 0.965, 1.0, 0.96, 1.0, 0.96, 0.8891, 0.96, 0.8891, 0.96, 1.0, 0.955, 1.0, 0.955, 0.8891, 0.955, 0.8891, 0.955, 1.0, 0.95, 1.0, 0.95, 0.8891, 0.95, 0.8891, 0.95, 1.0, 0.945, 1.0, 0.945, 0.8891, 0.945, 0.8891, 0.945, 1.0, 0.94, 1.0, 0.94, 0.8891, 0.94, 0.8891, 0.94, 1.0, 0.935, 1.0, 0.935, 0.8891, 0.935, 0.8891, 0.935, 1.0, 0.93, 1.0, 0.93, 0.8891, 0.93, 0.8891, 0.93, 1.0, 0.925, 1.0, 0.925, 0.8891, 0.925, 0.8891, 0.925, 1.0, 0.92, 1.0, 0.92, 0.8891, 0.92, 0.8891, 0.92, 1.0, 0.915, 1.0, 0.915, 0.8891, 0.915, 0.8891, 0.915, 1.0, 0.91, 1.0, 0.91, 0.8891, 0.91, 0.8891, 0.91, 1.0, 0.905, 1.0, 0.905, 0.8891, 0.905, 0.8891, 0.905, 1.0, 0.9, 1.0, 0.9, 0.8891, 0.9, 0.8891, 0.9, 1.0, 0.895, 1.0, 0.895, 0.8891, 0.895, 0.8891, 0.895, 1.0, 0.89, 1.0, 0.89, 0.8891, 0.89, 0.8891, 0.89, 1.0, 0.885, 1.0, 0.885, 0.8891, 0.885, 0.8891, 0.885, 1.0, 0.88, 1.0, 0.88, 0.8891, 0.88, 0.8891, 0.88, 1.0, 0.875, 1.0, 0.875, 0.8891, 0.875, 0.8891, 0.875, 1.0, 0.87, 1.0, 0.87, 0.8891, 0.87, 0.8891, 0.87, 1.0, 0.865, 1.0, 0.865, 0.8891, 0.865, 0.8891, 0.865, 1.0, 0.86, 1.0, 0.86, 0.8891, 0.86, 0.8891, 0.86, 1.0, 0.855, 1.0, 0.855, 0.8891, 0.855, 0.8891, 0.855, 1.0, 0.85, 1.0, 0.85, 0.8891, 0.85, 0.8891, 0.85, 1.0, 0.845, 1.0, 0.845, 0.8891, 0.845, 0.8891, 0.845, 1.0, 0.84, 1.0, 0.84, 0.8891, 0.84, 0.8891, 0.84, 1.0, 0.835, 1.0, 0.835, 0.8891, 0.835, 0.8891, 0.835, 1.0, 0.83, 1.0, 0.83, 0.8891, 0.83, 0.8891, 0.83, 1.0, 0.825, 1.0, 0.825, 0.8891, 0.825, 0.8891, 0.825, 1.0, 0.82, 1.0, 0.82, 0.8891, 0.82, 0.8891, 0.82, 1.0, 0.815, 1.0, 0.815, 0.8891, 0.815, 0.8891, 0.815, 1.0, 0.81, 1.0, 0.81, 0.8891, 0.81, 0.8891, 0.81, 1.0, 0.805, 1.0, 0.805, 0.8891, 0.805, 0.8891, 0.805, 1.0, 0.8, 1.0, 0.8, 0.8891, 0.8, 0.8891, 0.8, 1.0, 0.795, 1.0, 0.795, 0.8891, 0.795, 0.8891, 0.795, 1.0, 0.79, 1.0, 0.79, 0.8891, 0.79, 0.8891, 0.79, 1.0, 0.785, 1.0, 0.785, 0.8891, 0.785, 0.8891, 0.785, 1.0, 0.78, 1.0, 0.78, 0.8891, 0.78, 0.8891, 0.78, 1.0, 0.775, 1.0, 0.775, 0.8891, 0.775, 0.8891, 0.775, 1.0, 0.77, 1.0, 0.77, 0.8891, 0.77, 0.8891, 0.77, 1.0, 0.765, 1.0, 0.765, 0.8891, 0.765, 0.8891, 0.765, 1.0, 0.76, 1.0, 0.76, 0.8891, 0.76, 0.8891, 0.76, 1.0, 0.755, 1.0, 0.755, 0.8891, 0.755, 0.8891, 0.755, 1.0, 0.75, 1.0, 0.75, 0.8891, 0.75, 0.8891, 0.75, 1.0, 0.745, 1.0, 0.745, 0.8891, 0.745, 0.8891, 0.745, 1.0, 0.74, 1.0, 0.74, 0.8891, 0.74, 0.8891, 0.74, 1.0, 0.735, 1.0, 0.735, 0.8891, 0.735, 0.8891, 0.735, 1.0, 0.73, 1.0, 0.73, 0.8891, 0.73, 0.8891, 0.73, 1.0, 0.725, 1.0, 0.725, 0.8891, 0.725, 0.8891, 0.725, 1.0, 0.72, 1.0, 0.72, 0.8891, 0.72, 0.8891, 0.72, 1.0, 0.715, 1.0, 0.715, 0.8891, 0.715, 0.8891, 0.715, 1.0, 0.71, 1.0, 0.71, 0.8891, 0.71, 0.8891, 0.71, 1.0, 0.705, 1.0, 0.705, 0.8891, 0.705, 0.8891, 0.705, 1.0, 0.7, 1.0, 0.7, 0.8891, 0.7, 0.8891, 0.7, 1.0, 0.695, 1.0, 0.695, 0.8891, 0.695, 0.8891, 0.695, 1.0, 0.69, 1.0, 0.69, 0.8891, 0.69, 0.8891, 0.69, 1.0, 0.685, 1.0, 0.685, 0.8891, 0.685, 0.8891, 0.685, 1.0, 0.68, 1.0, 0.68, 0.8891, 0.68, 0.8891, 0.68, 1.0, 0.675, 1.0, 0.675, 0.8891, 0.675, 0.8891, 0.675, 1.0, 0.67, 1.0, 0.67, 0.8891, 0.67, 0.8891, 0.67, 1.0, 0.665, 1.0, 0.665, 0.8891, 0.665, 0.8891, 0.665, 1.0, 0.66, 1.0, 0.66, 0.8891, 0.66, 0.8891, 0.66, 1.0, 0.655, 1.0, 0.655, 0.8891, 0.655, 0.8891, 0.655, 1.0, 0.65, 1.0, 0.65, 0.8891, 0.65, 0.8891, 0.65, 1.0, 0.645, 1.0, 0.645, 0.8891, 0.645, 0.8891, 0.645, 1.0, 0.64, 1.0, 0.64, 0.8891, 0.64, 0.8891, 0.64, 1.0, 0.635, 1.0, 0.635, 0.8891, 0.635, 0.8891, 0.635, 1.0, 0.63, 1.0, 0.63, 0.8891, 0.63, 0.8891, 0.63, 1.0, 0.625, 1.0, 0.625, 0.8891, 0.625, 0.8891, 0.625, 1.0, 0.62, 1.0, 0.62, 0.8891, 0.62, 0.8891, 0.62, 1.0, 0.615, 1.0, 0.615, 0.8891, 0.615, 0.8891, 0.615, 1.0, 0.61, 1.0, 0.61, 0.8891, 0.61, 0.8891, 0.61, 1.0, 0.605, 1.0, 0.605, 0.8891, 0.605, 0.8891, 0.605, 1.0, 0.6, 1.0, 0.6, 0.8891, 0.6, 0.8891, 0.6, 1.0, 0.595, 1.0, 0.595, 0.8891, 0.595, 0.8891, 0.595, 1.0, 0.59, 1.0, 0.59, 0.8891, 0.59, 0.8891, 0.59, 1.0, 0.585, 1.0, 0.585, 0.8891, 0.585, 0.8891, 0.585, 1.0, 0.58, 1.0, 0.58, 0.8891, 0.58, 0.8891, 0.58, 1.0, 0.575, 1.0, 0.575, 0.8891, 0.575, 0.8891, 0.575, 1.0, 0.57, 1.0, 0.57, 0.8891, 0.57, 0.8891, 0.57, 1.0, 0.565, 1.0, 0.565, 0.8891, 0.565, 0.8891, 0.565, 1.0, 0.56, 1.0, 0.56, 0.8891, 0.56, 0.8891, 0.56, 1.0, 0.555, 1.0, 0.555, 0.8891, 0.555, 0.8891, 0.555, 1.0, 0.55, 1.0, 0.55, 0.8891, 0.55, 0.8891, 0.55, 1.0, 0.545, 1.0, 0.545, 0.8891, 0.545, 0.8891, 0.545, 1.0, 0.54, 1.0, 0.54, 0.8891, 0.54, 0.8891, 0.54, 1.0, 0.535, 1.0, 0.535, 0.8891, 0.535, 0.8891, 0.535, 1.0, 0.53, 1.0, 0.53, 0.8891, 0.53, 0.8891, 0.53, 1.0, 0.525, 1.0, 0.525, 0.8891, 0.525, 0.8891, 0.525, 1.0, 0.52, 1.0, 0.52, 0.8891, 0.52, 0.8891, 0.52, 1.0, 0.515, 1.0, 0.515, 0.8891, 0.515, 0.8891, 0.515, 1.0, 0.51, 1.0, 0.51, 0.8891, 0.51, 0.8891, 0.51, 1.0, 0.505, 1.0, 0.505, 0.8891, 0.505, 0.8891, 0.505, 1.0, 0.5, 1.0, 0.5, 0.8891, 0.5, 0.8891, 0.5, 1.0, 0.495, 1.0, 0.495, 0.8891, 0.495, 0.8891, 0.495, 1.0, 0.49, 1.0, 0.49, 0.8891, 0.49, 0.8891, 0.49, 1.0, 0.485, 1.0, 0.485, 0.8891, 0.485, 0.8891, 0.485, 1.0, 0.48, 1.0, 0.48, 0.8891, 0.48, 0.8891, 0.48, 1.0, 0.475, 1.0, 0.475, 0.8891, 0.475, 0.8891, 0.475, 1.0, 0.47, 1.0, 0.47, 0.8891, 0.47, 0.8891, 0.47, 1.0, 0.465, 1.0, 0.465, 0.8891, 0.465, 0.8891, 0.465, 1.0, 0.46, 1.0, 0.46, 0.8891, 0.46, 0.8891, 0.46, 1.0, 0.455, 1.0, 0.455, 0.8891, 0.455, 0.8891, 0.455, 1.0, 0.45, 1.0, 0.45, 0.8891, 0.45, 0.8891, 0.45, 1.0, 0.445, 1.0, 0.445, 0.8891, 0.445, 0.8891, 0.445, 1.0, 0.44, 1.0, 0.44, 0.8891, 0.44, 0.8891, 0.44, 1.0, 0.435, 1.0, 0.435, 0.8891, 0.435, 0.8891, 0.435, 1.0, 0.43, 1.0, 0.43, 0.8891, 0.43, 0.8891, 0.43, 1.0, 0.425, 1.0, 0.425, 0.8891, 0.425, 0.8891, 0.425, 1.0, 0.42, 1.0, 0.42, 0.8891, 0.42, 0.8891, 0.42, 1.0, 0.415, 1.0, 0.415, 0.8891, 0.415, 0.8891, 0.415, 1.0, 0.41, 1.0, 0.41, 0.8891, 0.41, 0.8891, 0.41, 1.0, 0.405, 1.0, 0.405, 0.8891, 0.405, 0.8891, 0.405, 1.0, 0.4, 1.0, 0.4, 0.8891, 0.4, 0.8891, 0.4, 1.0, 0.395, 1.0, 0.395, 0.8891, 0.395, 0.8891, 0.395, 1.0, 0.39, 1.0, 0.39, 0.8891, 0.39, 0.8891, 0.39, 1.0, 0.385, 1.0, 0.385, 0.8891, 0.385, 0.8891, 0.385, 1.0, 0.38, 1.0, 0.38, 0.8891, 0.38, 0.8891, 0.38, 1.0, 0.375, 1.0, 0.375, 0.8891, 0.375, 0.8891, 0.375, 1.0, 0.37, 1.0, 0.37, 0.8891, 0.37, 0.8891, 0.37, 1.0, 0.365, 1.0, 0.365, 0.8891, 0.365, 0.8891, 0.365, 1.0, 0.36, 1.0, 0.36, 0.8891, 0.36, 0.8891, 0.36, 1.0, 0.355, 1.0, 0.355, 0.8891, 0.355, 0.8891, 0.355, 1.0, 0.35, 1.0, 0.35, 0.8891, 0.35, 0.8891, 0.35, 1.0, 0.345, 1.0, 0.345, 0.8891, 0.345, 0.8891, 0.345, 1.0, 0.34, 1.0, 0.34, 0.8891, 0.34, 0.8891, 0.34, 1.0, 0.335, 1.0, 0.335, 0.8891, 0.335, 0.8891, 0.335, 1.0, 0.33, 1.0, 0.33, 0.8891, 0.33, 0.8891, 0.33, 1.0, 0.325, 1.0, 0.325, 0.8891, 0.325, 0.8891, 0.325, 1.0, 0.32, 1.0, 0.32, 0.8891, 0.32, 0.8891, 0.32, 1.0, 0.315, 1.0, 0.315, 0.8891, 0.315, 0.8891, 0.315, 1.0, 0.31, 1.0, 0.31, 0.8891, 0.31, 0.8891, 0.31, 1.0, 0.305, 1.0, 0.305, 0.8891, 0.305, 0.8891, 0.305, 1.0, 0.3, 1.0, 0.3, 0.8891, 0.3, 0.8891, 0.3, 1.0, 0.295, 1.0, 0.295, 0.8891, 0.295, 0.8891, 0.295, 1.0, 0.29, 1.0, 0.29, 0.8891, 0.29, 0.8891, 0.29, 1.0, 0.285, 1.0, 0.285, 0.8891, 0.285, 0.8891, 0.285, 1.0, 0.28, 1.0, 0.28, 0.8891, 0.28, 0.8891, 0.28, 1.0, 0.275, 1.0, 0.275, 0.8891, 0.275, 0.8891, 0.275, 1.0, 0.27, 1.0, 0.27, 0.8891, 0.27, 0.8891, 0.27, 1.0, 0.265, 1.0, 0.265, 0.8891, 0.265, 0.8891, 0.265, 1.0, 0.26, 1.0, 0.26, 0.8891, 0.26, 0.8891, 0.26, 1.0, 0.255, 1.0, 0.255, 0.8891, 0.255, 0.8891, 0.255, 1.0, 0.25, 1.0, 0.25, 0.8891, 0.25, 0.8891, 0.25, 1.0, 0.245, 1.0, 0.245, 0.8891, 0.245, 0.8891, 0.245, 1.0, 0.24, 1.0, 0.24, 0.8891, 0.24, 0.8891, 0.24, 1.0, 0.235, 1.0, 0.235, 0.8891, 0.235, 0.8891, 0.235, 1.0, 0.23, 1.0, 0.23, 0.8891, 0.23, 0.8891, 0.23, 1.0, 0.225, 1.0, 0.225, 0.8891, 0.225, 0.8891, 0.225, 1.0, 0.22, 1.0, 0.22, 0.8891, 0.22, 0.8891, 0.22, 1.0, 0.215, 1.0, 0.215, 0.8891, 0.215, 0.8891, 0.215, 1.0, 0.21, 1.0, 0.21, 0.8891, 0.21, 0.8891, 0.21, 1.0, 0.205, 1.0, 0.205, 0.8891, 0.205, 0.8891, 0.205, 1.0, 0.2, 1.0, 0.2, 0.8891, 0.2, 0.8891, 0.2, 1.0, 0.195, 1.0, 0.195, 0.8891, 0.195, 0.8891, 0.195, 1.0, 0.19, 1.0, 0.19, 0.8891, 0.19, 0.8891, 0.19, 1.0, 0.185, 1.0, 0.185, 0.8891, 0.185, 0.8891, 0.185, 1.0, 0.18, 1.0, 0.18, 0.8891, 0.18, 0.8891, 0.18, 1.0, 0.175, 1.0, 0.175, 0.8891, 0.175, 0.8891, 0.175, 1.0, 0.17, 1.0, 0.17, 0.8891, 0.17, 0.8891, 0.17, 1.0, 0.165, 1.0, 0.165, 0.8891, 0.165, 0.8891, 0.165, 1.0, 0.16, 1.0, 0.16, 0.8891, 0.16, 0.8891, 0.16, 1.0, 0.155, 1.0, 0.155, 0.8891, 0.155, 0.8891, 0.155, 1.0, 0.15, 1.0, 0.15, 0.8891, 0.15, 0.8891, 0.15, 1.0, 0.145, 1.0, 0.145, 0.8891, 0.145, 0.8891, 0.145, 1.0, 0.14, 1.0, 0.14, 0.8891, 0.14, 0.8891, 0.14, 1.0, 0.135, 1.0, 0.135, 0.8891, 0.135, 0.8891, 0.135, 1.0, 0.13, 1.0, 0.13, 0.8891, 0.13, 0.8891, 0.13, 1.0, 0.125, 1.0, 0.125, 0.8891, 0.125, 0.8891, 0.125, 1.0, 0.12, 1.0, 0.12, 0.8891, 0.12, 0.8891, 0.12, 1.0, 0.115, 1.0, 0.115, 0.8891, 0.115, 0.8891, 0.115, 1.0, 0.11, 1.0, 0.11, 0.8891, 0.11, 0.8891, 0.11, 1.0, 0.105, 1.0, 0.105, 0.8891, 0.105, 0.8891, 0.105, 1.0, 0.1, 1.0, 0.1, 0.8891, 0.1, 0.8891, 0.1, 1.0, 0.095, 1.0, 0.095, 0.8891, 0.095, 0.8891, 0.095, 1.0, 0.09, 1.0, 0.09, 0.8891, 0.09, 0.8891, 0.09, 1.0, 0.085, 1.0, 0.085, 0.8891, 0.085, 0.8891, 0.085, 1.0, 0.08, 1.0, 0.08, 0.8891, 0.08, 0.8891, 0.08, 1.0, 0.075, 1.0, 0.075, 0.8891, 0.075, 0.8891, 0.075, 1.0, 0.07, 1.0, 0.07, 0.8891, 0.07, 0.8891, 0.07, 1.0, 0.065, 1.0, 0.065, 0.8891, 0.065, 0.8891, 0.065, 1.0, 0.06, 1.0, 0.06, 0.8891, 0.06, 0.8891, 0.06, 1.0, 0.055, 1.0, 0.055, 0.8891, 0.055, 0.8891, 0.055, 1.0, 0.05, 1.0, 0.05, 0.8891, 0.05, 0.8891, 0.05, 1.0, 0.045, 1.0, 0.045, 0.8891, 0.045, 0.8891, 0.045, 1.0, 0.04, 1.0, 0.04, 0.8891, 0.04, 0.8891, 0.04, 1.0, 0.035, 1.0, 0.035, 0.8891, 0.035, 0.8891, 0.035, 1.0, 0.03, 1.0, 0.03, 0.8891, 0.03, 0.8891, 0.03, 1.0, 0.025, 1.0, 0.025, 0.8891, 0.025, 0.8891, 0.025, 1.0, 0.02, 1.0, 0.02, 0.8891, 0.02, 0.8891, 0.02, 1.0, 0.015, 1.0, 0.015, 0.8891, 0.015, 0.8891, 0.015, 1.0, 0.01, 1.0, 0.01, 0.8891, 0.2575, 0.4899, 0.25, 0.49, 0.2425, 0.4899, 0.2349, 0.4895, 0.2274, 0.4889, 0.2199, 0.4881, 0.2125, 0.487, 0.205, 0.4857, 0.1976, 0.4842, 0.1903, 0.4825, 0.183, 0.4805, 0.1758, 0.4783, 0.1687, 0.4758, 0.1617, 0.4731, 0.1547, 0.4703, 0.1478, 0.4672, 0.141, 0.4638, 0.1344, 0.4603, 0.1278, 0.4566, 0.1214, 0.4526, 0.1151, 0.4485, 0.1089, 0.4442, 0.1029, 0.4396, 0.09702, 0.4349, 0.09129, 0.43, 0.08571, 0.425, 0.08029, 0.4197, 0.07505, 0.4143, 0.06997, 0.4087, 0.06508, 0.403, 0.06036, 0.3971, 0.05584, 0.3911, 0.0515, 0.3849, 0.04736, 0.3786, 0.04342, 0.3722, 0.03969, 0.3656, 0.03616, 0.359, 0.03284, 0.3522, 0.02974, 0.3453, 0.02685, 0.3384, 0.02419, 0.3313, 0.02175, 0.3242, 0.01953, 0.317, 0.01754, 0.3097, 0.01578, 0.3024, 0.01425, 0.295, 0.01295, 0.2875, 0.01189, 0.2801, 0.01107, 0.2726, 0.01047, 0.2651, 0.01012, 0.2575, 0.01, 0.25, 0.01012, 0.2425, 0.01047, 0.2349, 0.01107, 0.2274, 0.01189, 0.2199, 0.01295, 0.2125, 0.01425, 0.205, 0.01578, 0.1976, 0.01754, 0.1903, 0.01953, 0.183, 0.02175, 0.1758, 0.02419, 0.1687, 0.02685, 0.1617, 0.02974, 0.1547, 0.03284, 0.1478, 0.03616, 0.141, 0.03969, 0.1344, 0.04342, 0.1278, 0.04736, 0.1214, 0.0515, 0.1151, 0.05584, 0.1089, 0.06036, 0.1029, 0.06508, 0.09702, 0.06997, 0.09129, 0.07505, 0.08571, 0.08029, 0.08029, 0.08571, 0.07505, 0.09128, 0.06997, 0.09702, 0.06508, 0.1029, 0.06036, 0.1089, 0.05584, 0.1151, 0.0515, 0.1214, 0.04736, 0.1278, 0.04342, 0.1344, 0.03969, 0.141, 0.03616, 0.1478, 0.03284, 0.1547, 0.02974, 0.1616, 0.02685, 0.1687, 0.02419, 0.1758, 0.02175, 0.183, 0.01953, 0.1903, 0.01754, 0.1976, 0.01578, 0.205, 0.01425, 0.2125, 0.01295, 0.2199, 0.01189, 0.2274, 0.01107, 0.2349, 0.01047, 0.2425, 0.01012, 0.25, 0.01, 0.2575, 0.01012, 0.2651, 0.01047, 0.2726, 0.01107, 0.2801, 0.01189, 0.2875, 0.01295, 0.295, 0.01425, 0.3024, 0.01578, 0.3097, 0.01754, 0.317, 0.01953, 0.3242, 0.02175, 0.3313, 0.02419, 0.3383, 0.02685, 0.3453, 0.02974, 0.3522, 0.03284, 0.359, 0.03616, 0.3656, 0.03969, 0.3722, 0.04342, 0.3786, 0.04736, 0.3849, 0.0515, 0.3911, 0.05584, 0.3971, 0.06036, 0.403, 0.06508, 0.4087, 0.06997, 0.4143, 0.07505, 0.4197, 0.08029, 0.425, 0.08571, 0.43, 0.09129, 0.4349, 0.09702, 0.4396, 0.1029, 0.4442, 0.1089, 0.4485, 0.1151, 0.4526, 0.1214, 0.4566, 0.1278, 0.4603, 0.1344, 0.4638, 0.141, 0.4672, 0.1478, 0.4703, 0.1547, 0.4731, 0.1616, 0.4758, 0.1687, 0.4783, 0.1758, 0.4805, 0.183, 0.4825, 0.1903, 0.4842, 0.1976, 0.4857, 0.205, 0.487, 0.2125, 0.4881, 0.2199, 0.4889, 0.2274, 0.4895, 0.2349, 0.4899, 0.2425, 0.49, 0.25, 0.4899, 0.2575, 0.4895, 0.2651, 0.4889, 0.2726, 0.4881, 0.2801, 0.487, 0.2875, 0.4857, 0.295, 0.4842, 0.3024, 0.4825, 0.3097, 0.4805, 0.317, 0.4783, 0.3242, 0.4758, 0.3313, 0.4731, 0.3383, 0.4703, 0.3453, 0.4672, 0.3522, 0.4638, 0.359, 0.4603, 0.3656, 0.4566, 0.3722, 0.4526, 0.3786, 0.4485, 0.3849, 0.4442, 0.3911, 0.4396, 0.3971, 0.4349, 0.403, 0.43, 0.4087, 0.425, 0.4143, 0.4197, 0.4197, 0.4143, 0.425, 0.4087, 0.43, 0.403, 0.4349, 0.3971, 0.4396, 0.3911, 0.4442, 0.3849, 0.4485, 0.3786, 0.4526, 0.3722, 0.4566, 0.3656, 0.4603, 0.359, 0.4638, 0.3522, 0.4672, 0.3453, 0.4703, 0.3383, 0.4731, 0.3313, 0.4758, 0.3242, 0.4783, 0.317, 0.4805, 0.3097, 0.4825, 0.3024, 0.4842, 0.295, 0.4857, 0.2875, 0.487, 0.2801, 0.4881, 0.2726, 0.4889, 0.2651, 0.4895, 0.01, 0.8891, 0.01, 1.0, 0.005001, 1.0, 0.005001, 0.8891, 0.005001, 0.8891, 0.005001, 1.0, 8.121e-07, 1.0, 8.121e-07, 0.8891, 0.75, 0.49, 0.7575, 0.4899, 0.7651, 0.4895, 0.7726, 0.4889, 0.7801, 0.4881, 0.7875, 0.487, 0.795, 0.4857, 0.8024, 0.4842, 0.8097, 0.4825, 0.817, 0.4805, 0.8242, 0.4783, 0.8313, 0.4758, 0.8383, 0.4731, 0.8453, 0.4703, 0.8522, 0.4672, 0.859, 0.4638, 0.8656, 0.4603, 0.8722, 0.4566, 0.8786, 0.4526, 0.8849, 0.4485, 0.8911, 0.4442, 0.8971, 0.4396, 0.903, 0.4349, 0.9087, 0.43, 0.9143, 0.425, 0.9197, 0.4197, 0.925, 0.4143, 0.93, 0.4087, 0.9349, 0.403, 0.9396, 0.3971, 0.9442, 0.3911, 0.9485, 0.3849, 0.9526, 0.3786, 0.9566, 0.3722, 0.9603, 0.3656, 0.9638, 0.359, 0.9672, 0.3522, 0.9703, 0.3453, 0.9731, 0.3383, 0.9758, 0.3313, 0.9783, 0.3242, 0.9805, 0.317, 0.9825, 0.3097, 0.9842, 0.3024, 0.9857, 0.295, 0.987, 0.2875, 0.9881, 0.2801, 0.9889, 0.2726, 0.9895, 0.2651, 0.9899, 0.2575, 0.99, 0.25, 0.9899, 0.2425, 0.9895, 0.2349, 0.9889, 0.2274, 0.9881, 0.2199, 0.987, 0.2125, 0.9857, 0.205, 0.9842, 0.1976, 0.9825, 0.1903, 0.9805, 0.183, 0.9783, 0.1758, 0.9758, 0.1687, 0.9731, 0.1616, 0.9703, 0.1547, 0.9672, 0.1478, 0.9638, 0.141, 0.9603, 0.1344, 0.9566, 0.1278, 0.9526, 0.1214, 0.9485, 0.1151, 0.9442, 0.1089, 0.9396, 0.1029, 0.9349, 0.09702, 0.93, 0.09129, 0.925, 0.08571, 0.9197, 0.08029, 0.9143, 0.07505, 0.9087, 0.06997, 0.903, 0.06508, 0.8971, 0.06036, 0.8911, 0.05584, 0.8849, 0.0515, 0.8786, 0.04736, 0.8722, 0.04342, 0.8656, 0.03969, 0.859, 0.03616, 0.8522, 0.03284, 0.8453, 0.02974, 0.8383, 0.02685, 0.8313, 0.02419, 0.8242, 0.02175, 0.817, 0.01953, 0.8097, 0.01754, 0.8024, 0.01578, 0.795, 0.01425, 0.7875, 0.01295, 0.7801, 0.01189, 0.7726, 0.01107, 0.7651, 0.01047, 0.7575, 0.01012, 0.75, 0.01, 0.7425, 0.01012, 0.7349, 0.01047, 0.7274, 0.01107, 0.7199, 0.01189, 0.7125, 0.01295, 0.705, 0.01425, 0.6976, 0.01578, 0.6903, 0.01754, 0.683, 0.01953, 0.6758, 0.02175, 0.6687, 0.02419, 0.6616, 0.02685, 0.6547, 0.02974, 0.6478, 0.03284, 0.641, 0.03616, 0.6344, 0.03969, 0.6278, 0.04342, 0.6214, 0.04736, 0.6151, 0.0515, 0.6089, 0.05584, 0.6029, 0.06036, 0.597, 0.06508, 0.5913, 0.06997, 0.5857, 0.07505, 0.5803, 0.08029, 0.575, 0.08571, 0.57, 0.09129, 0.5651, 0.09702, 0.5604, 0.1029, 0.5558, 0.1089, 0.5515, 0.1151, 0.5474, 0.1214, 0.5434, 0.1278, 0.5397, 0.1344, 0.5362, 0.141, 0.5328, 0.1478, 0.5297, 0.1547, 0.5269, 0.1617, 0.5242, 0.1687, 0.5217, 0.1758, 0.5195, 0.183, 0.5175, 0.1903, 0.5158, 0.1976, 0.5143, 0.205, 0.513, 0.2125, 0.5119, 0.2199, 0.5111, 0.2274, 0.5105, 0.2349, 0.5101, 0.2425, 0.51, 0.25, 0.5101, 0.2575, 0.5105, 0.2651, 0.5111, 0.2726, 0.5119, 0.2801, 0.513, 0.2875, 0.5143, 0.295, 0.5158, 0.3024, 0.5175, 0.3097, 0.5195, 0.317, 0.5217, 0.3242, 0.5242, 0.3313, 0.5269, 0.3384, 0.5297, 0.3453, 0.5328, 0.3522, 0.5362, 0.359, 0.5397, 0.3656, 0.5434, 0.3722, 0.5474, 0.3786, 0.5515, 0.3849, 0.5558, 0.3911, 0.5604, 0.3971, 0.5651, 0.403, 0.57, 0.4087, 0.575, 0.4143, 0.5803, 0.4197, 0.5857, 0.425, 0.5913, 0.43, 0.597, 0.4349, 0.6029, 0.4396, 0.6089, 0.4442, 0.6151, 0.4485, 0.6214, 0.4526, 0.6278, 0.4566, 0.6344, 0.4603, 0.641, 0.4638, 0.6478, 0.4672, 0.6547, 0.4703, 0.6617, 0.4731, 0.6687, 0.4758, 0.6758, 0.4783, 0.683, 0.4805, 0.6903, 0.4825, 0.6976, 0.4842, 0.705, 0.4857, 0.7125, 0.487, 0.7199, 0.4881, 0.7274, 0.4889, 0.7349, 0.4895, 0.7425, 0.4899, 0.005001, 0.5, 0.005001, 0.8891, 8.121e-07, 0.8891, 8.121e-07, 0.5, 0.01, 0.5, 0.01, 0.8891, 0.005001, 0.8891, 0.005001, 0.5, 0.015, 0.5, 0.015, 0.8891, 0.01, 0.8891, 0.01, 0.5, 0.02, 0.5, 0.02, 0.8891, 0.015, 0.8891, 0.015, 0.5, 0.025, 0.5, 0.025, 0.8891, 0.02, 0.8891, 0.02, 0.5, 0.03, 0.5, 0.03, 0.8891, 0.025, 0.8891, 0.025, 0.5, 0.035, 0.5, 0.035, 0.8891, 0.03, 0.8891, 0.03, 0.5, 0.04, 0.5, 0.04, 0.8891, 0.035, 0.8891, 0.035, 0.5, 0.045, 0.5, 0.045, 0.8891, 0.04, 0.8891, 0.04, 0.5, 0.05, 0.5, 0.05, 0.8891, 0.045, 0.8891, 0.045, 0.5, 0.055, 0.5, 0.055, 0.8891, 0.05, 0.8891, 0.05, 0.5, 0.06, 0.5, 0.06, 0.8891, 0.055, 0.8891, 0.055, 0.5, 0.065, 0.5, 0.065, 0.8891, 0.06, 0.8891, 0.06, 0.5, 0.07, 0.5, 0.07, 0.8891, 0.065, 0.8891, 0.065, 0.5, 0.075, 0.5, 0.075, 0.8891, 0.07, 0.8891, 0.07, 0.5, 0.08, 0.5, 0.08, 0.8891, 0.075, 0.8891, 0.075, 0.5, 0.085, 0.5, 0.085, 0.8891, 0.08, 0.8891, 0.08, 0.5, 0.09, 0.5, 0.09, 0.8891, 0.085, 0.8891, 0.085, 0.5, 0.095, 0.5, 0.095, 0.8891, 0.09, 0.8891, 0.09, 0.5, 0.1, 0.5, 0.1, 0.8891, 0.095, 0.8891, 0.095, 0.5, 0.105, 0.5, 0.105, 0.8891, 0.1, 0.8891, 0.1, 0.5, 0.11, 0.5, 0.11, 0.8891, 0.105, 0.8891, 0.105, 0.5, 0.115, 0.5, 0.115, 0.8891, 0.11, 0.8891, 0.11, 0.5, 0.12, 0.5, 0.12, 0.8891, 0.115, 0.8891, 0.115, 0.5, 0.125, 0.5, 0.125, 0.8891, 0.12, 0.8891, 0.12, 0.5, 0.13, 0.5, 0.13, 0.8891, 0.125, 0.8891, 0.125, 0.5, 0.135, 0.5, 0.135, 0.8891, 0.13, 0.8891, 0.13, 0.5, 0.14, 0.5, 0.14, 0.8891, 0.135, 0.8891, 0.135, 0.5, 0.145, 0.5, 0.145, 0.8891, 0.14, 0.8891, 0.14, 0.5, 0.15, 0.5, 0.15, 0.8891, 0.145, 0.8891, 0.145, 0.5, 0.155, 0.5, 0.155, 0.8891, 0.15, 0.8891, 0.15, 0.5, 0.16, 0.5, 0.16, 0.8891, 0.155, 0.8891, 0.155, 0.5, 0.165, 0.5, 0.165, 0.8891, 0.16, 0.8891, 0.16, 0.5, 0.17, 0.5, 0.17, 0.8891, 0.165, 0.8891, 0.165, 0.5, 0.175, 0.5, 0.175, 0.8891, 0.17, 0.8891, 0.17, 0.5, 0.18, 0.5, 0.18, 0.8891, 0.175, 0.8891, 0.175, 0.5, 0.185, 0.5, 0.185, 0.8891, 0.18, 0.8891, 0.18, 0.5, 0.19, 0.5, 0.19, 0.8891, 0.185, 0.8891, 0.185, 0.5, 0.195, 0.5, 0.195, 0.8891, 0.19, 0.8891, 0.19, 0.5, 0.2, 0.5, 0.2, 0.8891, 0.195, 0.8891, 0.195, 0.5, 0.205, 0.5, 0.205, 0.8891, 0.2, 0.8891, 0.2, 0.5, 0.21, 0.5, 0.21, 0.8891, 0.205, 0.8891, 0.205, 0.5, 0.215, 0.5, 0.215, 0.8891, 0.21, 0.8891, 0.21, 0.5, 0.22, 0.5, 0.22, 0.8891, 0.215, 0.8891, 0.215, 0.5, 0.225, 0.5, 0.225, 0.8891, 0.22, 0.8891, 0.22, 0.5, 0.23, 0.5, 0.23, 0.8891, 0.225, 0.8891, 0.225, 0.5, 0.235, 0.5, 0.235, 0.8891, 0.23, 0.8891, 0.23, 0.5, 0.24, 0.5, 0.24, 0.8891, 0.235, 0.8891, 0.235, 0.5, 0.245, 0.5, 0.245, 0.8891, 0.24, 0.8891, 0.24, 0.5, 0.25, 0.5, 0.25, 0.8891, 0.245, 0.8891, 0.245, 0.5, 0.255, 0.5, 0.255, 0.8891, 0.25, 0.8891, 0.25, 0.5, 0.26, 0.5, 0.26, 0.8891, 0.255, 0.8891, 0.255, 0.5, 0.265, 0.5, 0.265, 0.8891, 0.26, 0.8891, 0.26, 0.5, 0.27, 0.5, 0.27, 0.8891, 0.265, 0.8891, 0.265, 0.5, 0.275, 0.5, 0.275, 0.8891, 0.27, 0.8891, 0.27, 0.5, 0.28, 0.5, 0.28, 0.8891, 0.275, 0.8891, 0.275, 0.5, 0.285, 0.5, 0.285, 0.8891, 0.28, 0.8891, 0.28, 0.5, 0.29, 0.5, 0.29, 0.8891, 0.285, 0.8891, 0.285, 0.5, 0.295, 0.5, 0.295, 0.8891, 0.29, 0.8891, 0.29, 0.5, 0.3, 0.5, 0.3, 0.8891, 0.295, 0.8891, 0.295, 0.5, 0.305, 0.5, 0.305, 0.8891, 0.3, 0.8891, 0.3, 0.5, 0.31, 0.5, 0.31, 0.8891, 0.305, 0.8891, 0.305, 0.5, 0.315, 0.5, 0.315, 0.8891, 0.31, 0.8891, 0.31, 0.5, 0.32, 0.5, 0.32, 0.8891, 0.315, 0.8891, 0.315, 0.5, 0.325, 0.5, 0.325, 0.8891, 0.32, 0.8891, 0.32, 0.5, 0.33, 0.5, 0.33, 0.8891, 0.325, 0.8891, 0.325, 0.5, 0.335, 0.5, 0.335, 0.8891, 0.33, 0.8891, 0.33, 0.5, 0.34, 0.5, 0.34, 0.8891, 0.335, 0.8891, 0.335, 0.5, 0.345, 0.5, 0.345, 0.8891, 0.34, 0.8891, 0.34, 0.5, 0.35, 0.5, 0.35, 0.8891, 0.345, 0.8891, 0.345, 0.5, 0.355, 0.5, 0.355, 0.8891, 0.35, 0.8891, 0.35, 0.5, 0.36, 0.5, 0.36, 0.8891, 0.355, 0.8891, 0.355, 0.5, 0.365, 0.5, 0.365, 0.8891, 0.36, 0.8891, 0.36, 0.5, 0.37, 0.5, 0.37, 0.8891, 0.365, 0.8891, 0.365, 0.5, 0.375, 0.5, 0.375, 0.8891, 0.37, 0.8891, 0.37, 0.5, 0.38, 0.5, 0.38, 0.8891, 0.375, 0.8891, 0.375, 0.5, 0.385, 0.5, 0.385, 0.8891, 0.38, 0.8891, 0.38, 0.5, 0.39, 0.5, 0.39, 0.8891, 0.385, 0.8891, 0.385, 0.5, 0.395, 0.5, 0.395, 0.8891, 0.39, 0.8891, 0.39, 0.5, 0.4, 0.5, 0.4, 0.8891, 0.395, 0.8891, 0.395, 0.5, 0.405, 0.5, 0.405, 0.8891, 0.4, 0.8891, 0.4, 0.5, 0.41, 0.5, 0.41, 0.8891, 0.405, 0.8891, 0.405, 0.5, 0.415, 0.5, 0.415, 0.8891, 0.41, 0.8891, 0.41, 0.5, 0.42, 0.5, 0.42, 0.8891, 0.415, 0.8891, 0.415, 0.5, 0.425, 0.5, 0.425, 0.8891, 0.42, 0.8891, 0.42, 0.5, 0.43, 0.5, 0.43, 0.8891, 0.425, 0.8891, 0.425, 0.5, 0.435, 0.5, 0.435, 0.8891, 0.43, 0.8891, 0.43, 0.5, 0.44, 0.5, 0.44, 0.8891, 0.435, 0.8891, 0.435, 0.5, 0.445, 0.5, 0.445, 0.8891, 0.44, 0.8891, 0.44, 0.5, 0.45, 0.5, 0.45, 0.8891, 0.445, 0.8891, 0.445, 0.5, 0.455, 0.5, 0.455, 0.8891, 0.45, 0.8891, 0.45, 0.5, 0.46, 0.5, 0.46, 0.8891, 0.455, 0.8891, 0.455, 0.5, 0.465, 0.5, 0.465, 0.8891, 0.46, 0.8891, 0.46, 0.5, 0.47, 0.5, 0.47, 0.8891, 0.465, 0.8891, 0.465, 0.5, 0.475, 0.5, 0.475, 0.8891, 0.47, 0.8891, 0.47, 0.5, 0.48, 0.5, 0.48, 0.8891, 0.475, 0.8891, 0.475, 0.5, 0.485, 0.5, 0.485, 0.8891, 0.48, 0.8891, 0.48, 0.5, 0.49, 0.5, 0.49, 0.8891, 0.485, 0.8891, 0.485, 0.5, 0.495, 0.5, 0.495, 0.8891, 0.49, 0.8891, 0.49, 0.5, 0.5, 0.5, 0.5, 0.8891, 0.495, 0.8891, 0.495, 0.5, 0.505, 0.5, 0.505, 0.8891, 0.5, 0.8891, 0.5, 0.5, 0.51, 0.5, 0.51, 0.8891, 0.505, 0.8891, 0.505, 0.5, 0.515, 0.5, 0.515, 0.8891, 0.51, 0.8891, 0.51, 0.5, 0.52, 0.5, 0.52, 0.8891, 0.515, 0.8891, 0.515, 0.5, 0.525, 0.5, 0.525, 0.8891, 0.52, 0.8891, 0.52, 0.5, 0.53, 0.5, 0.53, 0.8891, 0.525, 0.8891, 0.525, 0.5, 0.535, 0.5, 0.535, 0.8891, 0.53, 0.8891, 0.53, 0.5, 0.54, 0.5, 0.54, 0.8891, 0.535, 0.8891, 0.535, 0.5, 0.545, 0.5, 0.545, 0.8891, 0.54, 0.8891, 0.54, 0.5, 0.55, 0.5, 0.55, 0.8891, 0.545, 0.8891, 0.545, 0.5, 0.555, 0.5, 0.555, 0.8891, 0.55, 0.8891, 0.55, 0.5, 0.56, 0.5, 0.56, 0.8891, 0.555, 0.8891, 0.555, 0.5, 0.565, 0.5, 0.565, 0.8891, 0.56, 0.8891, 0.56, 0.5, 0.57, 0.5, 0.57, 0.8891, 0.565, 0.8891, 0.565, 0.5, 0.575, 0.5, 0.575, 0.8891, 0.57, 0.8891, 0.57, 0.5, 0.58, 0.5, 0.58, 0.8891, 0.575, 0.8891, 0.575, 0.5, 0.585, 0.5, 0.585, 0.8891, 0.58, 0.8891, 0.58, 0.5, 0.59, 0.5, 0.59, 0.8891, 0.585, 0.8891, 0.585, 0.5, 0.595, 0.5, 0.595, 0.8891, 0.59, 0.8891, 0.59, 0.5, 0.6, 0.5, 0.6, 0.8891, 0.595, 0.8891, 0.595, 0.5, 0.605, 0.5, 0.605, 0.8891, 0.6, 0.8891, 0.6, 0.5, 0.61, 0.5, 0.61, 0.8891, 0.605, 0.8891, 0.605, 0.5, 0.615, 0.5, 0.615, 0.8891, 0.61, 0.8891, 0.61, 0.5, 0.62, 0.5, 0.62, 0.8891, 0.615, 0.8891, 0.615, 0.5, 0.625, 0.5, 0.625, 0.8891, 0.62, 0.8891, 0.62, 0.5, 0.63, 0.5, 0.63, 0.8891, 0.625, 0.8891, 0.625, 0.5, 0.635, 0.5, 0.635, 0.8891, 0.63, 0.8891, 0.63, 0.5, 0.64, 0.5, 0.64, 0.8891, 0.635, 0.8891, 0.635, 0.5, 0.645, 0.5, 0.645, 0.8891, 0.64, 0.8891, 0.64, 0.5, 0.65, 0.5, 0.65, 0.8891, 0.645, 0.8891, 0.645, 0.5, 0.655, 0.5, 0.655, 0.8891, 0.65, 0.8891, 0.65, 0.5, 0.66, 0.5, 0.66, 0.8891, 0.655, 0.8891, 0.655, 0.5, 0.665, 0.5, 0.665, 0.8891, 0.66, 0.8891, 0.66, 0.5, 0.67, 0.5, 0.67, 0.8891, 0.665, 0.8891, 0.665, 0.5, 0.675, 0.5, 0.675, 0.8891, 0.67, 0.8891, 0.67, 0.5, 0.68, 0.5, 0.68, 0.8891, 0.675, 0.8891, 0.675, 0.5, 0.685, 0.5, 0.685, 0.8891, 0.68, 0.8891, 0.68, 0.5, 0.69, 0.5, 0.69, 0.8891, 0.685, 0.8891, 0.685, 0.5, 0.695, 0.5, 0.695, 0.8891, 0.69, 0.8891, 0.69, 0.5, 0.7, 0.5, 0.7, 0.8891, 0.695, 0.8891, 0.695, 0.5, 0.705, 0.5, 0.705, 0.8891, 0.7, 0.8891, 0.7, 0.5, 0.71, 0.5, 0.71, 0.8891, 0.705, 0.8891, 0.705, 0.5, 0.715, 0.5, 0.715, 0.8891, 0.71, 0.8891, 0.71, 0.5, 0.72, 0.5, 0.72, 0.8891, 0.715, 0.8891, 0.715, 0.5, 0.725, 0.5, 0.725, 0.8891, 0.72, 0.8891, 0.72, 0.5, 0.73, 0.5, 0.73, 0.8891, 0.725, 0.8891, 0.725, 0.5, 0.735, 0.5, 0.735, 0.8891, 0.73, 0.8891, 0.73, 0.5, 0.74, 0.5, 0.74, 0.8891, 0.735, 0.8891, 0.735, 0.5, 0.745, 0.5, 0.745, 0.8891, 0.74, 0.8891, 0.74, 0.5, 0.75, 0.5, 0.75, 0.8891, 0.745, 0.8891, 0.745, 0.5, 0.755, 0.5, 0.755, 0.8891, 0.75, 0.8891, 0.75, 0.5, 0.76, 0.5, 0.76, 0.8891, 0.755, 0.8891, 0.755, 0.5, 0.765, 0.5, 0.765, 0.8891, 0.76, 0.8891, 0.76, 0.5, 0.77, 0.5, 0.77, 0.8891, 0.765, 0.8891, 0.765, 0.5, 0.775, 0.5, 0.775, 0.8891, 0.77, 0.8891, 0.77, 0.5, 0.78, 0.5, 0.78, 0.8891, 0.775, 0.8891, 0.775, 0.5, 0.785, 0.5, 0.785, 0.8891, 0.78, 0.8891, 0.78, 0.5, 0.79, 0.5, 0.79, 0.8891, 0.785, 0.8891, 0.785, 0.5, 0.795, 0.5, 0.795, 0.8891, 0.79, 0.8891, 0.79, 0.5, 0.8, 0.5, 0.8, 0.8891, 0.795, 0.8891, 0.795, 0.5, 0.805, 0.5, 0.805, 0.8891, 0.8, 0.8891, 0.8, 0.5, 0.81, 0.5, 0.81, 0.8891, 0.805, 0.8891, 0.805, 0.5, 0.815, 0.5, 0.815, 0.8891, 0.81, 0.8891, 0.81, 0.5, 0.82, 0.5, 0.82, 0.8891, 0.815, 0.8891, 0.815, 0.5, 0.825, 0.5, 0.825, 0.8891, 0.82, 0.8891, 0.82, 0.5, 0.83, 0.5, 0.83, 0.8891, 0.825, 0.8891, 0.825, 0.5, 0.835, 0.5, 0.835, 0.8891, 0.83, 0.8891, 0.83, 0.5, 0.84, 0.5, 0.84, 0.8891, 0.835, 0.8891, 0.835, 0.5, 0.845, 0.5, 0.845, 0.8891, 0.84, 0.8891, 0.84, 0.5, 0.85, 0.5, 0.85, 0.8891, 0.845, 0.8891, 0.845, 0.5, 0.855, 0.5, 0.855, 0.8891, 0.85, 0.8891, 0.85, 0.5, 0.86, 0.5, 0.86, 0.8891, 0.855, 0.8891, 0.855, 0.5, 0.865, 0.5, 0.865, 0.8891, 0.86, 0.8891, 0.86, 0.5, 0.87, 0.5, 0.87, 0.8891, 0.865, 0.8891, 0.865, 0.5, 0.875, 0.5, 0.875, 0.8891, 0.87, 0.8891, 0.87, 0.5, 0.88, 0.5, 0.88, 0.8891, 0.875, 0.8891, 0.875, 0.5, 0.885, 0.5, 0.885, 0.8891, 0.88, 0.8891, 0.88, 0.5, 0.89, 0.5, 0.89, 0.8891, 0.885, 0.8891, 0.885, 0.5, 0.895, 0.5, 0.895, 0.8891, 0.89, 0.8891, 0.89, 0.5, 0.9, 0.5, 0.9, 0.8891, 0.895, 0.8891, 0.895, 0.5, 0.905, 0.5, 0.905, 0.8891, 0.9, 0.8891, 0.9, 0.5, 0.91, 0.5, 0.91, 0.8891, 0.905, 0.8891, 0.905, 0.5, 0.915, 0.5, 0.915, 0.8891, 0.91, 0.8891, 0.91, 0.5, 0.92, 0.5, 0.92, 0.8891, 0.915, 0.8891, 0.915, 0.5, 0.925, 0.5, 0.925, 0.8891, 0.92, 0.8891, 0.92, 0.5, 0.93, 0.5, 0.93, 0.8891, 0.925, 0.8891, 0.925, 0.5, 0.935, 0.5, 0.935, 0.8891, 0.93, 0.8891, 0.93, 0.5, 0.94, 0.5, 0.94, 0.8891, 0.935, 0.8891, 0.935, 0.5, 0.945, 0.5, 0.945, 0.8891, 0.94, 0.8891, 0.94, 0.5, 0.95, 0.5, 0.95, 0.8891, 0.945, 0.8891, 0.945, 0.5, 0.955, 0.5, 0.955, 0.8891, 0.95, 0.8891, 0.95, 0.5, 0.96, 0.5, 0.96, 0.8891, 0.955, 0.8891, 0.955, 0.5, 0.965, 0.5, 0.965, 0.8891, 0.96, 0.8891, 0.96, 0.5, 0.97, 0.5, 0.97, 0.8891, 0.965, 0.8891, 0.965, 0.5, 0.975, 0.5, 0.975, 0.8891, 0.97, 0.8891, 0.97, 0.5, 0.98, 0.5, 0.98, 0.8891, 0.975, 0.8891, 0.975, 0.5, 0.985, 0.5, 0.985, 0.8891, 0.98, 0.8891, 0.98, 0.5, 0.99, 0.5, 0.99, 0.8891, 0.985, 0.8891, 0.985, 0.5, 0.995, 0.5, 0.995, 0.8891, 0.99, 0.8891, 0.99, 0.5, 1.0, 0.5, 1.0, 0.8891, 0.995, 0.8891, 0.995, 0.5])
me_cylinder.materials.append(mat_base)
me_cylinder.materials.append(mat_head)
me_cylinder.use_remesh_fix_poles = True
me_cylinder.use_remesh_preserve_attributes = False
me_cylinder.use_mirror_vertex_groups = False
me_cylinder.update()

# ---- objects
ob_cylinder = bpy.data.objects.new('Cylinder', me_cylinder)

# ---- transforms, parenting, visibility, modifiers, constraints
ob_cylinder.location = (0.0, 0.0, 0.0)
ob_cylinder.scale = (1.0, 1.0, 2.217)
ob_cylinder.lineart.crease_threshold = 0.0

# ---- collection membership
col_collection.objects.link(ob_cylinder)

# ---- scene / render settings (as saved in the file)
scene.frame_start = 1; scene.frame_end = 250; scene.frame_set(1)
scene.render.engine = 'BLENDER_EEVEE_NEXT'
scene.cycles.use_denoising = False
scene.cycles.samples = 128
scene.cycles.sampling_pattern = 'TABULATED_SOBOL'
scene.cycles.use_adaptive_sampling = False
scene.cycles.use_light_tree = False
scene.view_settings.view_transform = 'Filmic'
bpy.context.view_layer.update()

# ---- added for rendering (the .blend has no active camera and no usable light): camera, sun
cam_auto = bpy.data.cameras.new('AutoCamera')
cam_auto.lens = 50.0
cam_auto.sensor_width = 36.0
cam_auto.clip_end = 1000.0
ob_auto_camera = bpy.data.objects.new('AutoCamera', cam_auto)
scene.collection.objects.link(ob_auto_camera)
ob_auto_camera.location = (4.86636, -5.83963, 3.89309)
ob_auto_camera.rotation_euler = (1.09748, -7.21219e-08, 0.694738)
scene.camera = ob_auto_camera
light_auto_sun = bpy.data.lights.new('AutoSun', 'SUN')
light_auto_sun.energy = 3.0
light_auto_sun.angle = 0.0523599
ob_auto_sun = bpy.data.objects.new('AutoSun', light_auto_sun)
scene.collection.objects.link(ob_auto_sun)
ob_auto_sun.rotation_euler = (0.872665, 0.174533, 0.523599)
bpy.context.view_layer.update()
